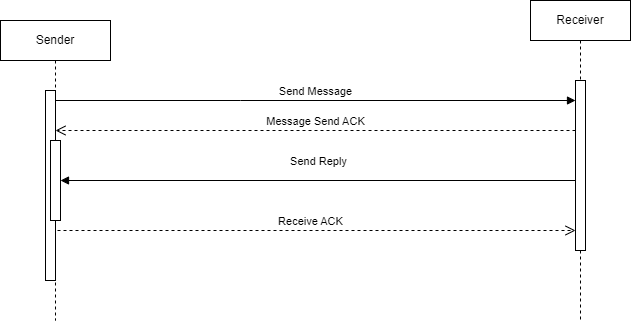

The diagram above was exported from draw.io. Its source (the exported page's mxGraphModel, read from the mxfile embedded in the PNG):
<mxGraphModel dx="1400" dy="743" grid="1" gridSize="10" guides="1" tooltips="1" connect="1" arrows="1" fold="1" page="1" pageScale="1" pageWidth="850" pageHeight="1100" math="0" shadow="0">
  <root>
    <mxCell id="0" />
    <mxCell id="1" parent="0" />
    <mxCell id="aM9ryv3xv72pqoxQDRHE-1" value="Sender" style="shape=umlLifeline;perimeter=lifelinePerimeter;whiteSpace=wrap;html=1;container=0;dropTarget=0;collapsible=0;recursiveResize=0;outlineConnect=0;portConstraint=eastwest;newEdgeStyle={&quot;edgeStyle&quot;:&quot;elbowEdgeStyle&quot;,&quot;elbow&quot;:&quot;vertical&quot;,&quot;curved&quot;:0,&quot;rounded&quot;:0};" parent="1" vertex="1">
      <mxGeometry x="100" y="20" width="110" height="300" as="geometry" />
    </mxCell>
    <mxCell id="aM9ryv3xv72pqoxQDRHE-2" value="" style="html=1;points=[];perimeter=orthogonalPerimeter;outlineConnect=0;targetShapes=umlLifeline;portConstraint=eastwest;newEdgeStyle={&quot;edgeStyle&quot;:&quot;elbowEdgeStyle&quot;,&quot;elbow&quot;:&quot;vertical&quot;,&quot;curved&quot;:0,&quot;rounded&quot;:0};" parent="aM9ryv3xv72pqoxQDRHE-1" vertex="1">
      <mxGeometry x="45" y="70" width="10" height="190" as="geometry" />
    </mxCell>
    <mxCell id="aM9ryv3xv72pqoxQDRHE-4" value="" style="html=1;points=[];perimeter=orthogonalPerimeter;outlineConnect=0;targetShapes=umlLifeline;portConstraint=eastwest;newEdgeStyle={&quot;edgeStyle&quot;:&quot;elbowEdgeStyle&quot;,&quot;elbow&quot;:&quot;vertical&quot;,&quot;curved&quot;:0,&quot;rounded&quot;:0};" parent="aM9ryv3xv72pqoxQDRHE-1" vertex="1">
      <mxGeometry x="50" y="120" width="10" height="80" as="geometry" />
    </mxCell>
    <mxCell id="aM9ryv3xv72pqoxQDRHE-5" value="Receiver" style="shape=umlLifeline;perimeter=lifelinePerimeter;whiteSpace=wrap;html=1;container=0;dropTarget=0;collapsible=0;recursiveResize=0;outlineConnect=0;portConstraint=eastwest;newEdgeStyle={&quot;edgeStyle&quot;:&quot;elbowEdgeStyle&quot;,&quot;elbow&quot;:&quot;vertical&quot;,&quot;curved&quot;:0,&quot;rounded&quot;:0};" parent="1" vertex="1">
      <mxGeometry x="630" width="100" height="320" as="geometry" />
    </mxCell>
    <mxCell id="aM9ryv3xv72pqoxQDRHE-6" value="" style="html=1;points=[];perimeter=orthogonalPerimeter;outlineConnect=0;targetShapes=umlLifeline;portConstraint=eastwest;newEdgeStyle={&quot;edgeStyle&quot;:&quot;elbowEdgeStyle&quot;,&quot;elbow&quot;:&quot;vertical&quot;,&quot;curved&quot;:0,&quot;rounded&quot;:0};" parent="aM9ryv3xv72pqoxQDRHE-5" vertex="1">
      <mxGeometry x="45" y="80" width="10" height="170" as="geometry" />
    </mxCell>
    <mxCell id="aM9ryv3xv72pqoxQDRHE-7" value="Send Message" style="html=1;verticalAlign=bottom;endArrow=block;edgeStyle=elbowEdgeStyle;elbow=horizontal;curved=0;rounded=0;" parent="1" source="aM9ryv3xv72pqoxQDRHE-2" target="aM9ryv3xv72pqoxQDRHE-6" edge="1">
      <mxGeometry relative="1" as="geometry">
        <mxPoint x="195" y="130" as="sourcePoint" />
        <Array as="points">
          <mxPoint x="340" y="100" />
          <mxPoint x="180" y="120" />
        </Array>
      </mxGeometry>
    </mxCell>
    <mxCell id="aM9ryv3xv72pqoxQDRHE-8" value="Message Send ACK" style="html=1;verticalAlign=bottom;endArrow=open;dashed=1;endSize=8;edgeStyle=elbowEdgeStyle;elbow=vertical;curved=0;rounded=0;" parent="1" source="aM9ryv3xv72pqoxQDRHE-6" target="aM9ryv3xv72pqoxQDRHE-2" edge="1">
      <mxGeometry relative="1" as="geometry">
        <mxPoint x="195" y="205" as="targetPoint" />
        <Array as="points">
          <mxPoint x="280" y="130" />
          <mxPoint x="170" y="150" />
          <mxPoint x="190" y="280" />
        </Array>
      </mxGeometry>
    </mxCell>
    <mxCell id="aM9ryv3xv72pqoxQDRHE-9" value="Send Reply" style="html=1;verticalAlign=bottom;endArrow=block;edgeStyle=elbowEdgeStyle;elbow=vertical;curved=0;rounded=0;" parent="1" source="aM9ryv3xv72pqoxQDRHE-6" target="aM9ryv3xv72pqoxQDRHE-4" edge="1">
      <mxGeometry y="-10" relative="1" as="geometry">
        <mxPoint x="175" y="160" as="sourcePoint" />
        <Array as="points" />
        <mxPoint x="1" as="offset" />
      </mxGeometry>
    </mxCell>
    <mxCell id="aM9ryv3xv72pqoxQDRHE-10" value="Receive ACK" style="html=1;verticalAlign=bottom;endArrow=open;dashed=1;endSize=8;edgeStyle=elbowEdgeStyle;elbow=vertical;curved=0;rounded=0;" parent="1" source="aM9ryv3xv72pqoxQDRHE-4" target="aM9ryv3xv72pqoxQDRHE-6" edge="1">
      <mxGeometry relative="1" as="geometry">
        <mxPoint x="175" y="235" as="targetPoint" />
        <Array as="points">
          <mxPoint x="180" y="230" />
        </Array>
      </mxGeometry>
    </mxCell>
  </root>
</mxGraphModel>